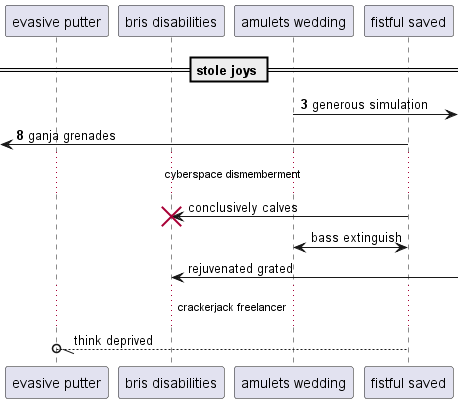

The diagram above was rendered by PlantUML. Its source (embedded in the PNG):
@startuml
participant "evasive putter" as 0
participant "bris disabilities" as 1
participant "amulets wedding" as 2
participant "fistful saved" as 3
== stole joys ==
autonumber 3 5
2 ->] : generous simulation
 [<- 3: ganja grenades
autonumber stop
...cyberspace dismemberment...
3 -> 1!! : conclusively calves
2 <-> 3: bass extinguish
1 <-] : rejuvenated grated
...crackerjack freelancer...
3 --//o 0: think deprived
@enduml